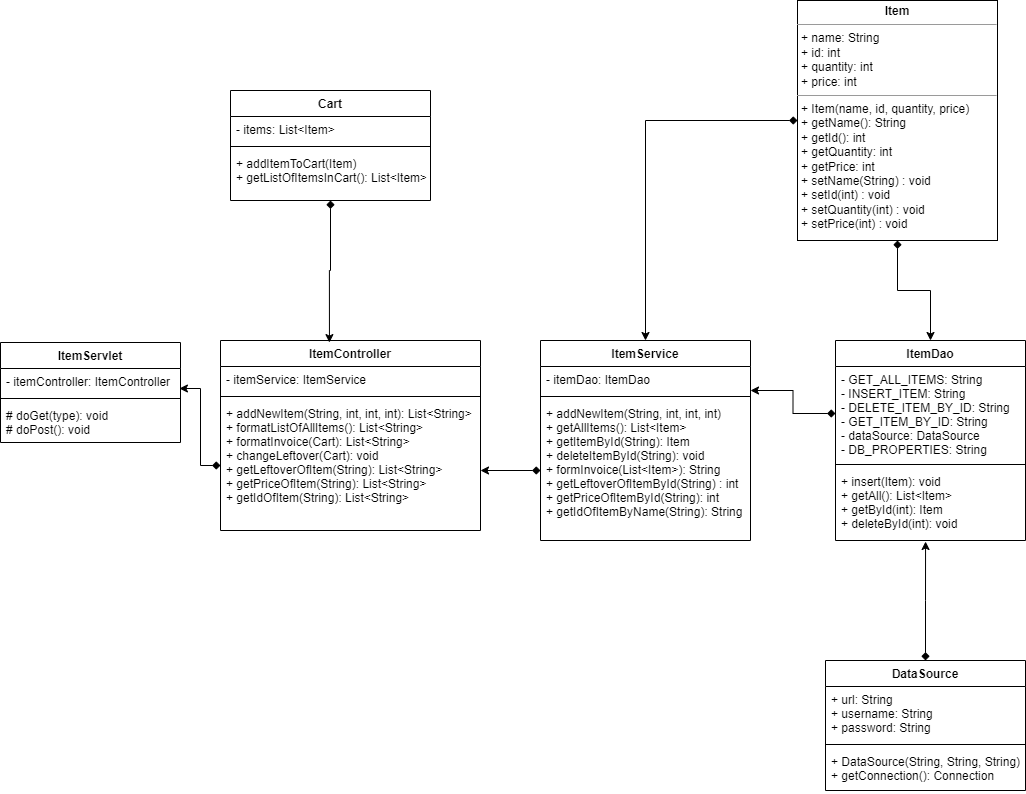

The diagram above was exported from draw.io. Its source (the exported page's mxGraphModel, read from the mxfile embedded in the PNG):
<mxGraphModel dx="1434" dy="764" grid="1" gridSize="10" guides="1" tooltips="1" connect="1" arrows="1" fold="1" page="1" pageScale="1" pageWidth="827" pageHeight="1169" math="0" shadow="0">
  <root>
    <mxCell id="WIyWlLk6GJQsqaUBKTNV-0" />
    <mxCell id="WIyWlLk6GJQsqaUBKTNV-1" parent="WIyWlLk6GJQsqaUBKTNV-0" />
    <mxCell id="yKY1C67vuVaRQXJ-bhap-30" style="edgeStyle=orthogonalEdgeStyle;rounded=0;orthogonalLoop=1;jettySize=auto;html=1;startArrow=diamond;startFill=1;" edge="1" parent="WIyWlLk6GJQsqaUBKTNV-1" source="IloJoVjP_6pM8gfoX-ZK-0" target="yKY1C67vuVaRQXJ-bhap-0">
      <mxGeometry relative="1" as="geometry" />
    </mxCell>
    <mxCell id="yKY1C67vuVaRQXJ-bhap-31" style="edgeStyle=orthogonalEdgeStyle;rounded=0;orthogonalLoop=1;jettySize=auto;html=1;startArrow=diamond;startFill=1;" edge="1" parent="WIyWlLk6GJQsqaUBKTNV-1" source="IloJoVjP_6pM8gfoX-ZK-0" target="yKY1C67vuVaRQXJ-bhap-4">
      <mxGeometry relative="1" as="geometry" />
    </mxCell>
    <mxCell id="IloJoVjP_6pM8gfoX-ZK-0" value="&lt;p style=&quot;margin:0px;margin-top:4px;text-align:center;&quot;&gt;&lt;b&gt;Item&lt;/b&gt;&lt;/p&gt;&lt;hr size=&quot;1&quot;&gt;&lt;p style=&quot;margin:0px;margin-left:4px;&quot;&gt;+ name: String&lt;/p&gt;&lt;p style=&quot;margin:0px;margin-left:4px;&quot;&gt;+ id: int&lt;/p&gt;&lt;p style=&quot;margin:0px;margin-left:4px;&quot;&gt;+ quantity: int&lt;/p&gt;&lt;p style=&quot;margin:0px;margin-left:4px;&quot;&gt;+ price: int&lt;/p&gt;&lt;hr size=&quot;1&quot;&gt;&lt;p style=&quot;margin:0px;margin-left:4px;&quot;&gt;+ Item(name, id, quantity, price)&lt;/p&gt;&lt;p style=&quot;margin:0px;margin-left:4px;&quot;&gt;+ getName(): String&lt;/p&gt;&lt;p style=&quot;margin:0px;margin-left:4px;&quot;&gt;+ getId(): int&lt;/p&gt;&lt;p style=&quot;margin:0px;margin-left:4px;&quot;&gt;+ getQuantity: int&lt;/p&gt;&lt;p style=&quot;margin:0px;margin-left:4px;&quot;&gt;+ getPrice: int&lt;/p&gt;&lt;p style=&quot;margin:0px;margin-left:4px;&quot;&gt;+ setName(String) : void&lt;/p&gt;&lt;p style=&quot;margin:0px;margin-left:4px;&quot;&gt;+ setId(int) : void&lt;/p&gt;&lt;p style=&quot;margin:0px;margin-left:4px;&quot;&gt;+ setQuantity(int) : void&lt;/p&gt;&lt;p style=&quot;margin:0px;margin-left:4px;&quot;&gt;+ setPrice(int) : void&lt;/p&gt;" style="verticalAlign=top;align=left;overflow=fill;fontSize=12;fontFamily=Helvetica;html=1;" parent="WIyWlLk6GJQsqaUBKTNV-1" vertex="1">
      <mxGeometry x="827" y="200" width="200" height="240" as="geometry" />
    </mxCell>
    <mxCell id="yKY1C67vuVaRQXJ-bhap-0" value="ItemDao" style="swimlane;fontStyle=1;align=center;verticalAlign=top;childLayout=stackLayout;horizontal=1;startSize=26;horizontalStack=0;resizeParent=1;resizeParentMax=0;resizeLast=0;collapsible=1;marginBottom=0;" vertex="1" parent="WIyWlLk6GJQsqaUBKTNV-1">
      <mxGeometry x="865" y="540" width="190" height="200" as="geometry" />
    </mxCell>
    <mxCell id="yKY1C67vuVaRQXJ-bhap-1" value="- GET_ALL_ITEMS: String&#10;- INSERT_ITEM: String&#10;- DELETE_ITEM_BY_ID: String&#10;- GET_ITEM_BY_ID: String&#10;- dataSource: DataSource&#10;- DB_PROPERTIES: String&#10;" style="text;strokeColor=none;fillColor=none;align=left;verticalAlign=top;spacingLeft=4;spacingRight=4;overflow=hidden;rotatable=0;points=[[0,0.5],[1,0.5]];portConstraint=eastwest;" vertex="1" parent="yKY1C67vuVaRQXJ-bhap-0">
      <mxGeometry y="26" width="190" height="94" as="geometry" />
    </mxCell>
    <mxCell id="yKY1C67vuVaRQXJ-bhap-2" value="" style="line;strokeWidth=1;fillColor=none;align=left;verticalAlign=middle;spacingTop=-1;spacingLeft=3;spacingRight=3;rotatable=0;labelPosition=right;points=[];portConstraint=eastwest;strokeColor=inherit;" vertex="1" parent="yKY1C67vuVaRQXJ-bhap-0">
      <mxGeometry y="120" width="190" height="8" as="geometry" />
    </mxCell>
    <mxCell id="yKY1C67vuVaRQXJ-bhap-3" value="+ insert(Item): void&#10;+ getAll(): List&lt;Item&gt;&#10;+ getById(int): Item&#10;+ deleteById(int): void" style="text;strokeColor=none;fillColor=none;align=left;verticalAlign=top;spacingLeft=4;spacingRight=4;overflow=hidden;rotatable=0;points=[[0,0.5],[1,0.5]];portConstraint=eastwest;" vertex="1" parent="yKY1C67vuVaRQXJ-bhap-0">
      <mxGeometry y="128" width="190" height="72" as="geometry" />
    </mxCell>
    <mxCell id="yKY1C67vuVaRQXJ-bhap-4" value="ItemService" style="swimlane;fontStyle=1;align=center;verticalAlign=top;childLayout=stackLayout;horizontal=1;startSize=26;horizontalStack=0;resizeParent=1;resizeParentMax=0;resizeLast=0;collapsible=1;marginBottom=0;" vertex="1" parent="WIyWlLk6GJQsqaUBKTNV-1">
      <mxGeometry x="570" y="540" width="210" height="200" as="geometry" />
    </mxCell>
    <mxCell id="yKY1C67vuVaRQXJ-bhap-5" value="- itemDao: ItemDao" style="text;strokeColor=none;fillColor=none;align=left;verticalAlign=top;spacingLeft=4;spacingRight=4;overflow=hidden;rotatable=0;points=[[0,0.5],[1,0.5]];portConstraint=eastwest;" vertex="1" parent="yKY1C67vuVaRQXJ-bhap-4">
      <mxGeometry y="26" width="210" height="26" as="geometry" />
    </mxCell>
    <mxCell id="yKY1C67vuVaRQXJ-bhap-6" value="" style="line;strokeWidth=1;fillColor=none;align=left;verticalAlign=middle;spacingTop=-1;spacingLeft=3;spacingRight=3;rotatable=0;labelPosition=right;points=[];portConstraint=eastwest;strokeColor=inherit;" vertex="1" parent="yKY1C67vuVaRQXJ-bhap-4">
      <mxGeometry y="52" width="210" height="8" as="geometry" />
    </mxCell>
    <mxCell id="yKY1C67vuVaRQXJ-bhap-7" value="+ addNewItem(String, int, int, int)&#10;+ getAllItems(): List&lt;Item&gt;&#10;+ getItemById(String): Item&#10;+ deleteItemById(String): void&#10;+ formInvoice(List&lt;Item&gt;): String&#10;+ getLeftoverOfItemById(String) : int&#10;+ getPriceOfItemById(String): int&#10;+ getIdOfItemByName(String): String  " style="text;strokeColor=none;fillColor=none;align=left;verticalAlign=top;spacingLeft=4;spacingRight=4;overflow=hidden;rotatable=0;points=[[0,0.5],[1,0.5]];portConstraint=eastwest;" vertex="1" parent="yKY1C67vuVaRQXJ-bhap-4">
      <mxGeometry y="60" width="210" height="140" as="geometry" />
    </mxCell>
    <mxCell id="yKY1C67vuVaRQXJ-bhap-29" style="edgeStyle=orthogonalEdgeStyle;rounded=0;orthogonalLoop=1;jettySize=auto;html=1;entryX=0.474;entryY=1.014;entryDx=0;entryDy=0;entryPerimeter=0;startArrow=diamond;startFill=1;" edge="1" parent="WIyWlLk6GJQsqaUBKTNV-1" source="yKY1C67vuVaRQXJ-bhap-8" target="yKY1C67vuVaRQXJ-bhap-3">
      <mxGeometry relative="1" as="geometry" />
    </mxCell>
    <mxCell id="yKY1C67vuVaRQXJ-bhap-8" value="DataSource" style="swimlane;fontStyle=1;align=center;verticalAlign=top;childLayout=stackLayout;horizontal=1;startSize=26;horizontalStack=0;resizeParent=1;resizeParentMax=0;resizeLast=0;collapsible=1;marginBottom=0;" vertex="1" parent="WIyWlLk6GJQsqaUBKTNV-1">
      <mxGeometry x="855" y="860" width="200" height="130" as="geometry" />
    </mxCell>
    <mxCell id="yKY1C67vuVaRQXJ-bhap-9" value="+ url: String&#10;+ username: String&#10;+ password: String" style="text;strokeColor=none;fillColor=none;align=left;verticalAlign=top;spacingLeft=4;spacingRight=4;overflow=hidden;rotatable=0;points=[[0,0.5],[1,0.5]];portConstraint=eastwest;" vertex="1" parent="yKY1C67vuVaRQXJ-bhap-8">
      <mxGeometry y="26" width="200" height="54" as="geometry" />
    </mxCell>
    <mxCell id="yKY1C67vuVaRQXJ-bhap-10" value="" style="line;strokeWidth=1;fillColor=none;align=left;verticalAlign=middle;spacingTop=-1;spacingLeft=3;spacingRight=3;rotatable=0;labelPosition=right;points=[];portConstraint=eastwest;strokeColor=inherit;" vertex="1" parent="yKY1C67vuVaRQXJ-bhap-8">
      <mxGeometry y="80" width="200" height="8" as="geometry" />
    </mxCell>
    <mxCell id="yKY1C67vuVaRQXJ-bhap-11" value="+ DataSource(String, String, String)&#10;+ getConnection(): Connection" style="text;strokeColor=none;fillColor=none;align=left;verticalAlign=top;spacingLeft=4;spacingRight=4;overflow=hidden;rotatable=0;points=[[0,0.5],[1,0.5]];portConstraint=eastwest;" vertex="1" parent="yKY1C67vuVaRQXJ-bhap-8">
      <mxGeometry y="88" width="200" height="42" as="geometry" />
    </mxCell>
    <mxCell id="yKY1C67vuVaRQXJ-bhap-12" value="ItemController" style="swimlane;fontStyle=1;align=center;verticalAlign=top;childLayout=stackLayout;horizontal=1;startSize=26;horizontalStack=0;resizeParent=1;resizeParentMax=0;resizeLast=0;collapsible=1;marginBottom=0;" vertex="1" parent="WIyWlLk6GJQsqaUBKTNV-1">
      <mxGeometry x="250" y="540" width="260" height="190" as="geometry" />
    </mxCell>
    <mxCell id="yKY1C67vuVaRQXJ-bhap-13" value="- itemService: ItemService" style="text;strokeColor=none;fillColor=none;align=left;verticalAlign=top;spacingLeft=4;spacingRight=4;overflow=hidden;rotatable=0;points=[[0,0.5],[1,0.5]];portConstraint=eastwest;" vertex="1" parent="yKY1C67vuVaRQXJ-bhap-12">
      <mxGeometry y="26" width="260" height="26" as="geometry" />
    </mxCell>
    <mxCell id="yKY1C67vuVaRQXJ-bhap-14" value="" style="line;strokeWidth=1;fillColor=none;align=left;verticalAlign=middle;spacingTop=-1;spacingLeft=3;spacingRight=3;rotatable=0;labelPosition=right;points=[];portConstraint=eastwest;strokeColor=inherit;" vertex="1" parent="yKY1C67vuVaRQXJ-bhap-12">
      <mxGeometry y="52" width="260" height="8" as="geometry" />
    </mxCell>
    <mxCell id="yKY1C67vuVaRQXJ-bhap-15" value="+ addNewItem(String, int, int, int): List&lt;String&gt;&#10;+ formatListOfAllItems(): List&lt;String&gt;&#10;+ formatInvoice(Cart): List&lt;String&gt;&#10;+ changeLeftover(Cart): void&#10;+ getLeftoverOfItem(String): List&lt;String&gt;&#10;+ getPriceOfItem(String): List&lt;String&gt;&#10;+ getIdOfItem(String): List&lt;String&gt;&#10;" style="text;strokeColor=none;fillColor=none;align=left;verticalAlign=top;spacingLeft=4;spacingRight=4;overflow=hidden;rotatable=0;points=[[0,0.5],[1,0.5]];portConstraint=eastwest;" vertex="1" parent="yKY1C67vuVaRQXJ-bhap-12">
      <mxGeometry y="60" width="260" height="130" as="geometry" />
    </mxCell>
    <mxCell id="yKY1C67vuVaRQXJ-bhap-28" style="edgeStyle=orthogonalEdgeStyle;rounded=0;orthogonalLoop=1;jettySize=auto;html=1;entryX=0.419;entryY=0.011;entryDx=0;entryDy=0;entryPerimeter=0;startArrow=diamond;startFill=1;" edge="1" parent="WIyWlLk6GJQsqaUBKTNV-1" source="yKY1C67vuVaRQXJ-bhap-16" target="yKY1C67vuVaRQXJ-bhap-12">
      <mxGeometry relative="1" as="geometry" />
    </mxCell>
    <mxCell id="yKY1C67vuVaRQXJ-bhap-16" value="Cart" style="swimlane;fontStyle=1;align=center;verticalAlign=top;childLayout=stackLayout;horizontal=1;startSize=26;horizontalStack=0;resizeParent=1;resizeParentMax=0;resizeLast=0;collapsible=1;marginBottom=0;" vertex="1" parent="WIyWlLk6GJQsqaUBKTNV-1">
      <mxGeometry x="260" y="290" width="200" height="110" as="geometry" />
    </mxCell>
    <mxCell id="yKY1C67vuVaRQXJ-bhap-17" value="- items: List&lt;Item&gt;" style="text;strokeColor=none;fillColor=none;align=left;verticalAlign=top;spacingLeft=4;spacingRight=4;overflow=hidden;rotatable=0;points=[[0,0.5],[1,0.5]];portConstraint=eastwest;" vertex="1" parent="yKY1C67vuVaRQXJ-bhap-16">
      <mxGeometry y="26" width="200" height="26" as="geometry" />
    </mxCell>
    <mxCell id="yKY1C67vuVaRQXJ-bhap-18" value="" style="line;strokeWidth=1;fillColor=none;align=left;verticalAlign=middle;spacingTop=-1;spacingLeft=3;spacingRight=3;rotatable=0;labelPosition=right;points=[];portConstraint=eastwest;strokeColor=inherit;" vertex="1" parent="yKY1C67vuVaRQXJ-bhap-16">
      <mxGeometry y="52" width="200" height="8" as="geometry" />
    </mxCell>
    <mxCell id="yKY1C67vuVaRQXJ-bhap-19" value="+ addItemToCart(Item)&#10;+ getListOfItemsInCart(): List&lt;Item&gt;" style="text;strokeColor=none;fillColor=none;align=left;verticalAlign=top;spacingLeft=4;spacingRight=4;overflow=hidden;rotatable=0;points=[[0,0.5],[1,0.5]];portConstraint=eastwest;" vertex="1" parent="yKY1C67vuVaRQXJ-bhap-16">
      <mxGeometry y="60" width="200" height="50" as="geometry" />
    </mxCell>
    <mxCell id="yKY1C67vuVaRQXJ-bhap-20" value="ItemServlet" style="swimlane;fontStyle=1;align=center;verticalAlign=top;childLayout=stackLayout;horizontal=1;startSize=26;horizontalStack=0;resizeParent=1;resizeParentMax=0;resizeLast=0;collapsible=1;marginBottom=0;" vertex="1" parent="WIyWlLk6GJQsqaUBKTNV-1">
      <mxGeometry x="30" y="542" width="180" height="100" as="geometry" />
    </mxCell>
    <mxCell id="yKY1C67vuVaRQXJ-bhap-21" value="- itemController: ItemController" style="text;strokeColor=none;fillColor=none;align=left;verticalAlign=top;spacingLeft=4;spacingRight=4;overflow=hidden;rotatable=0;points=[[0,0.5],[1,0.5]];portConstraint=eastwest;" vertex="1" parent="yKY1C67vuVaRQXJ-bhap-20">
      <mxGeometry y="26" width="180" height="26" as="geometry" />
    </mxCell>
    <mxCell id="yKY1C67vuVaRQXJ-bhap-22" value="" style="line;strokeWidth=1;fillColor=none;align=left;verticalAlign=middle;spacingTop=-1;spacingLeft=3;spacingRight=3;rotatable=0;labelPosition=right;points=[];portConstraint=eastwest;strokeColor=inherit;" vertex="1" parent="yKY1C67vuVaRQXJ-bhap-20">
      <mxGeometry y="52" width="180" height="8" as="geometry" />
    </mxCell>
    <mxCell id="yKY1C67vuVaRQXJ-bhap-23" value="# doGet(type): void&#10;# doPost(): void" style="text;strokeColor=none;fillColor=none;align=left;verticalAlign=top;spacingLeft=4;spacingRight=4;overflow=hidden;rotatable=0;points=[[0,0.5],[1,0.5]];portConstraint=eastwest;" vertex="1" parent="yKY1C67vuVaRQXJ-bhap-20">
      <mxGeometry y="60" width="180" height="40" as="geometry" />
    </mxCell>
    <mxCell id="yKY1C67vuVaRQXJ-bhap-25" style="edgeStyle=orthogonalEdgeStyle;rounded=0;orthogonalLoop=1;jettySize=auto;html=1;entryX=1;entryY=0.923;entryDx=0;entryDy=0;entryPerimeter=0;startArrow=diamond;startFill=1;" edge="1" parent="WIyWlLk6GJQsqaUBKTNV-1" source="yKY1C67vuVaRQXJ-bhap-1" target="yKY1C67vuVaRQXJ-bhap-5">
      <mxGeometry relative="1" as="geometry" />
    </mxCell>
    <mxCell id="yKY1C67vuVaRQXJ-bhap-26" value="" style="edgeStyle=orthogonalEdgeStyle;rounded=0;orthogonalLoop=1;jettySize=auto;html=1;startArrow=diamond;startFill=1;" edge="1" parent="WIyWlLk6GJQsqaUBKTNV-1" source="yKY1C67vuVaRQXJ-bhap-7" target="yKY1C67vuVaRQXJ-bhap-15">
      <mxGeometry relative="1" as="geometry">
        <Array as="points">
          <mxPoint x="510" y="665" />
          <mxPoint x="510" y="665" />
        </Array>
      </mxGeometry>
    </mxCell>
    <mxCell id="yKY1C67vuVaRQXJ-bhap-27" style="edgeStyle=orthogonalEdgeStyle;rounded=0;orthogonalLoop=1;jettySize=auto;html=1;entryX=0.994;entryY=0.769;entryDx=0;entryDy=0;entryPerimeter=0;startArrow=diamond;startFill=1;" edge="1" parent="WIyWlLk6GJQsqaUBKTNV-1" source="yKY1C67vuVaRQXJ-bhap-15" target="yKY1C67vuVaRQXJ-bhap-21">
      <mxGeometry relative="1" as="geometry" />
    </mxCell>
  </root>
</mxGraphModel>